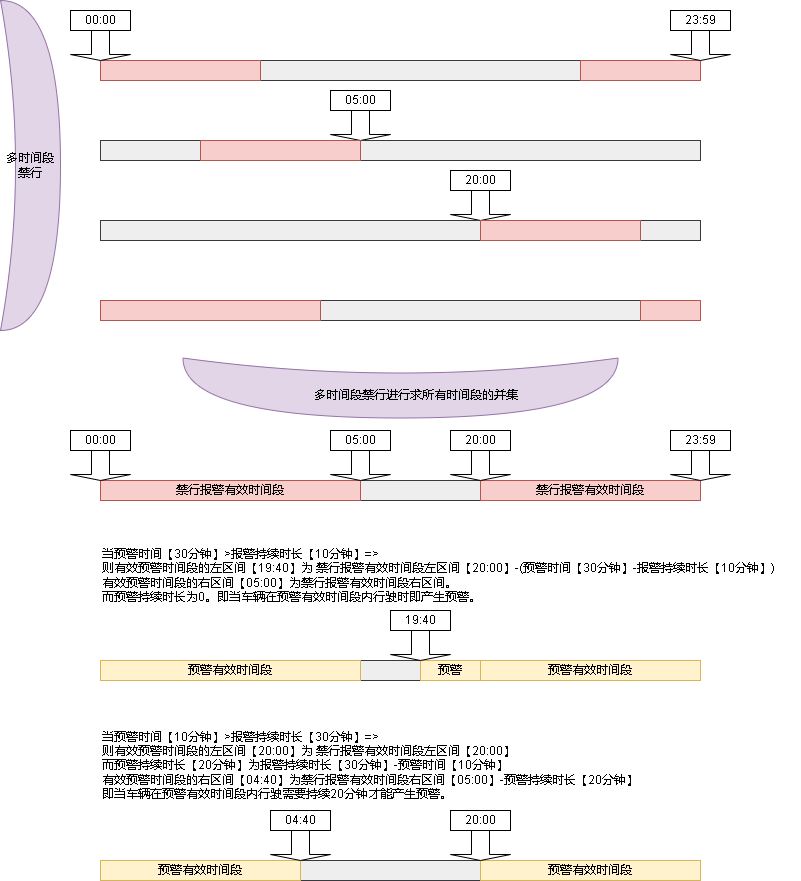

The diagram above was exported from draw.io. Its source (the exported page's mxGraphModel, read from the mxfile embedded in the PNG):
<mxGraphModel dx="1422" dy="754" grid="1" gridSize="10" guides="1" tooltips="1" connect="1" arrows="1" fold="1" page="1" pageScale="1" pageWidth="827" pageHeight="1169" math="0" shadow="0">
  <root>
    <mxCell id="0" />
    <mxCell id="1" parent="0" />
    <mxCell id="4uCM5KzPJBRAEuQamDRs-1" value="" style="rounded=0;whiteSpace=wrap;html=1;fillColor=#eeeeee;strokeColor=#36393d;" vertex="1" parent="1">
      <mxGeometry x="120" y="100" width="600" height="20" as="geometry" />
    </mxCell>
    <mxCell id="4uCM5KzPJBRAEuQamDRs-2" value="" style="rounded=0;whiteSpace=wrap;html=1;fillColor=#f8cecc;strokeColor=#b85450;" vertex="1" parent="1">
      <mxGeometry x="120" y="100" width="160" height="20" as="geometry" />
    </mxCell>
    <mxCell id="4uCM5KzPJBRAEuQamDRs-3" value="" style="rounded=0;whiteSpace=wrap;html=1;fillColor=#f8cecc;strokeColor=#b85450;" vertex="1" parent="1">
      <mxGeometry x="600" y="100" width="120" height="20" as="geometry" />
    </mxCell>
    <mxCell id="4uCM5KzPJBRAEuQamDRs-4" value="" style="shape=singleArrow;direction=south;whiteSpace=wrap;html=1;" vertex="1" parent="1">
      <mxGeometry x="350" y="150" width="60" height="30" as="geometry" />
    </mxCell>
    <mxCell id="4uCM5KzPJBRAEuQamDRs-5" value="" style="shape=singleArrow;direction=south;whiteSpace=wrap;html=1;" vertex="1" parent="1">
      <mxGeometry x="90" y="70" width="60" height="30" as="geometry" />
    </mxCell>
    <mxCell id="4uCM5KzPJBRAEuQamDRs-6" value="00:00" style="rounded=0;whiteSpace=wrap;html=1;" vertex="1" parent="1">
      <mxGeometry x="90" y="50" width="60" height="20" as="geometry" />
    </mxCell>
    <mxCell id="4uCM5KzPJBRAEuQamDRs-7" value="05:00" style="rounded=0;whiteSpace=wrap;html=1;" vertex="1" parent="1">
      <mxGeometry x="350" y="130" width="60" height="20" as="geometry" />
    </mxCell>
    <mxCell id="4uCM5KzPJBRAEuQamDRs-8" value="" style="shape=singleArrow;direction=south;whiteSpace=wrap;html=1;" vertex="1" parent="1">
      <mxGeometry x="470" y="230" width="60" height="30" as="geometry" />
    </mxCell>
    <mxCell id="4uCM5KzPJBRAEuQamDRs-9" value="20:00" style="rounded=0;whiteSpace=wrap;html=1;" vertex="1" parent="1">
      <mxGeometry x="470" y="210" width="60" height="20" as="geometry" />
    </mxCell>
    <mxCell id="4uCM5KzPJBRAEuQamDRs-10" value="" style="shape=singleArrow;direction=south;whiteSpace=wrap;html=1;" vertex="1" parent="1">
      <mxGeometry x="690" y="70" width="60" height="30" as="geometry" />
    </mxCell>
    <mxCell id="4uCM5KzPJBRAEuQamDRs-11" value="23:59" style="rounded=0;whiteSpace=wrap;html=1;" vertex="1" parent="1">
      <mxGeometry x="690" y="50" width="60" height="20" as="geometry" />
    </mxCell>
    <mxCell id="4uCM5KzPJBRAEuQamDRs-12" value="" style="rounded=0;whiteSpace=wrap;html=1;fillColor=#eeeeee;strokeColor=#36393d;" vertex="1" parent="1">
      <mxGeometry x="120" y="180" width="600" height="20" as="geometry" />
    </mxCell>
    <mxCell id="4uCM5KzPJBRAEuQamDRs-13" value="" style="rounded=0;whiteSpace=wrap;html=1;fillColor=#f8cecc;strokeColor=#b85450;" vertex="1" parent="1">
      <mxGeometry x="220" y="180" width="160" height="20" as="geometry" />
    </mxCell>
    <mxCell id="4uCM5KzPJBRAEuQamDRs-17" value="" style="rounded=0;whiteSpace=wrap;html=1;fillColor=#eeeeee;strokeColor=#36393d;" vertex="1" parent="1">
      <mxGeometry x="120" y="260" width="600" height="20" as="geometry" />
    </mxCell>
    <mxCell id="4uCM5KzPJBRAEuQamDRs-18" value="" style="rounded=0;whiteSpace=wrap;html=1;fillColor=#f8cecc;strokeColor=#b85450;" vertex="1" parent="1">
      <mxGeometry x="500" y="260" width="160" height="20" as="geometry" />
    </mxCell>
    <mxCell id="4uCM5KzPJBRAEuQamDRs-19" value="" style="rounded=0;whiteSpace=wrap;html=1;fillColor=#eeeeee;strokeColor=#36393d;" vertex="1" parent="1">
      <mxGeometry x="120" y="340" width="600" height="20" as="geometry" />
    </mxCell>
    <mxCell id="4uCM5KzPJBRAEuQamDRs-20" value="" style="rounded=0;whiteSpace=wrap;html=1;fillColor=#f8cecc;strokeColor=#b85450;" vertex="1" parent="1">
      <mxGeometry x="120" y="340" width="220" height="20" as="geometry" />
    </mxCell>
    <mxCell id="4uCM5KzPJBRAEuQamDRs-21" value="" style="rounded=0;whiteSpace=wrap;html=1;fillColor=#f8cecc;strokeColor=#b85450;" vertex="1" parent="1">
      <mxGeometry x="660" y="340" width="60" height="20" as="geometry" />
    </mxCell>
    <mxCell id="4uCM5KzPJBRAEuQamDRs-23" value="" style="shape=xor;whiteSpace=wrap;html=1;rotation=90;fillColor=#e1d5e7;strokeColor=#9673a6;" vertex="1" parent="1">
      <mxGeometry x="390" y="210" width="60" height="435" as="geometry" />
    </mxCell>
    <mxCell id="4uCM5KzPJBRAEuQamDRs-24" value="" style="rounded=0;whiteSpace=wrap;html=1;fillColor=#eeeeee;strokeColor=#36393d;" vertex="1" parent="1">
      <mxGeometry x="120" y="520" width="600" height="20" as="geometry" />
    </mxCell>
    <mxCell id="4uCM5KzPJBRAEuQamDRs-25" value="禁行报警有效时间段" style="rounded=0;whiteSpace=wrap;html=1;fillColor=#f8cecc;strokeColor=#b85450;" vertex="1" parent="1">
      <mxGeometry x="120" y="520" width="260" height="20" as="geometry" />
    </mxCell>
    <mxCell id="4uCM5KzPJBRAEuQamDRs-26" value="禁行报警有效时间段" style="rounded=0;whiteSpace=wrap;html=1;fillColor=#f8cecc;strokeColor=#b85450;" vertex="1" parent="1">
      <mxGeometry x="500" y="520" width="220" height="20" as="geometry" />
    </mxCell>
    <mxCell id="4uCM5KzPJBRAEuQamDRs-27" value="" style="rounded=0;whiteSpace=wrap;html=1;fillColor=#eeeeee;strokeColor=#36393d;" vertex="1" parent="1">
      <mxGeometry x="120" y="700" width="600" height="20" as="geometry" />
    </mxCell>
    <mxCell id="4uCM5KzPJBRAEuQamDRs-28" value="预警有效时间段" style="rounded=0;whiteSpace=wrap;html=1;fillColor=#fff2cc;strokeColor=#d6b656;" vertex="1" parent="1">
      <mxGeometry x="120" y="700" width="260" height="20" as="geometry" />
    </mxCell>
    <mxCell id="4uCM5KzPJBRAEuQamDRs-29" value="预警有效时间段" style="rounded=0;whiteSpace=wrap;html=1;fillColor=#fff2cc;strokeColor=#d6b656;" vertex="1" parent="1">
      <mxGeometry x="500" y="700" width="220" height="20" as="geometry" />
    </mxCell>
    <mxCell id="4uCM5KzPJBRAEuQamDRs-30" value="预警" style="rounded=0;whiteSpace=wrap;html=1;fillColor=#fff2cc;strokeColor=#d6b656;" vertex="1" parent="1">
      <mxGeometry x="440" y="700" width="60" height="20" as="geometry" />
    </mxCell>
    <mxCell id="4uCM5KzPJBRAEuQamDRs-31" value="" style="rounded=0;whiteSpace=wrap;html=1;fillColor=#eeeeee;strokeColor=#36393d;" vertex="1" parent="1">
      <mxGeometry x="120" y="900" width="600" height="20" as="geometry" />
    </mxCell>
    <mxCell id="4uCM5KzPJBRAEuQamDRs-32" value="预警有效时间段" style="rounded=0;whiteSpace=wrap;html=1;fillColor=#fff2cc;strokeColor=#d6b656;" vertex="1" parent="1">
      <mxGeometry x="120" y="900" width="200" height="20" as="geometry" />
    </mxCell>
    <mxCell id="4uCM5KzPJBRAEuQamDRs-33" value="预警有效时间段" style="rounded=0;whiteSpace=wrap;html=1;fillColor=#fff2cc;strokeColor=#d6b656;" vertex="1" parent="1">
      <mxGeometry x="500" y="900" width="220" height="20" as="geometry" />
    </mxCell>
    <mxCell id="4uCM5KzPJBRAEuQamDRs-35" value="当预警时间【30分钟】&amp;gt;报警持续时长【10分钟】=&amp;gt;&lt;br&gt;则有效预警时间段的左区间【19:40】为 禁行报警有效时间段左区间【20:00】-(预警时间【30分钟】-报警持续时长【10分钟】)&lt;br&gt;有效预警时间段的右区间【05:00】为禁行报警有效时间段右区间。&lt;br&gt;而预警持续时长为0。即当车辆在预警有效时间段内行驶时即产生预警。" style="text;html=1;align=left;verticalAlign=middle;resizable=0;points=[];autosize=1;strokeColor=none;fillColor=none;" vertex="1" parent="1">
      <mxGeometry x="120" y="580" width="700" height="70" as="geometry" />
    </mxCell>
    <mxCell id="4uCM5KzPJBRAEuQamDRs-36" value="" style="shape=singleArrow;direction=south;whiteSpace=wrap;html=1;" vertex="1" parent="1">
      <mxGeometry x="470" y="490" width="60" height="30" as="geometry" />
    </mxCell>
    <mxCell id="4uCM5KzPJBRAEuQamDRs-37" value="20:00" style="rounded=0;whiteSpace=wrap;html=1;" vertex="1" parent="1">
      <mxGeometry x="470" y="470" width="60" height="20" as="geometry" />
    </mxCell>
    <mxCell id="4uCM5KzPJBRAEuQamDRs-38" value="" style="shape=singleArrow;direction=south;whiteSpace=wrap;html=1;" vertex="1" parent="1">
      <mxGeometry x="690" y="490" width="60" height="30" as="geometry" />
    </mxCell>
    <mxCell id="4uCM5KzPJBRAEuQamDRs-39" value="23:59" style="rounded=0;whiteSpace=wrap;html=1;" vertex="1" parent="1">
      <mxGeometry x="690" y="470" width="60" height="20" as="geometry" />
    </mxCell>
    <mxCell id="4uCM5KzPJBRAEuQamDRs-40" value="" style="shape=singleArrow;direction=south;whiteSpace=wrap;html=1;" vertex="1" parent="1">
      <mxGeometry x="350" y="490" width="60" height="30" as="geometry" />
    </mxCell>
    <mxCell id="4uCM5KzPJBRAEuQamDRs-41" value="05:00" style="rounded=0;whiteSpace=wrap;html=1;" vertex="1" parent="1">
      <mxGeometry x="350" y="470" width="60" height="20" as="geometry" />
    </mxCell>
    <mxCell id="4uCM5KzPJBRAEuQamDRs-42" value="" style="shape=singleArrow;direction=south;whiteSpace=wrap;html=1;" vertex="1" parent="1">
      <mxGeometry x="90" y="490" width="60" height="30" as="geometry" />
    </mxCell>
    <mxCell id="4uCM5KzPJBRAEuQamDRs-43" value="00:00" style="rounded=0;whiteSpace=wrap;html=1;" vertex="1" parent="1">
      <mxGeometry x="90" y="470" width="60" height="20" as="geometry" />
    </mxCell>
    <mxCell id="4uCM5KzPJBRAEuQamDRs-44" value="" style="shape=singleArrow;direction=south;whiteSpace=wrap;html=1;" vertex="1" parent="1">
      <mxGeometry x="410" y="670" width="60" height="30" as="geometry" />
    </mxCell>
    <mxCell id="4uCM5KzPJBRAEuQamDRs-45" value="19:40" style="rounded=0;whiteSpace=wrap;html=1;" vertex="1" parent="1">
      <mxGeometry x="410" y="650" width="60" height="20" as="geometry" />
    </mxCell>
    <mxCell id="4uCM5KzPJBRAEuQamDRs-46" value="" style="shape=singleArrow;direction=south;whiteSpace=wrap;html=1;" vertex="1" parent="1">
      <mxGeometry x="470" y="870" width="60" height="30" as="geometry" />
    </mxCell>
    <mxCell id="4uCM5KzPJBRAEuQamDRs-47" value="20:00" style="rounded=0;whiteSpace=wrap;html=1;" vertex="1" parent="1">
      <mxGeometry x="470" y="850" width="60" height="20" as="geometry" />
    </mxCell>
    <mxCell id="4uCM5KzPJBRAEuQamDRs-48" value="当预警时间【10分钟】&amp;gt;报警持续时长【30分钟】=&amp;gt;&lt;br&gt;则有效预警时间段的左区间【20:00】为 禁行报警有效时间段左区间【20:00】&lt;br&gt;而预警持续时长【20分钟】为报警持续时长【30分钟】-预警时间【10分钟】&lt;br&gt;有效预警时间段的右区间【04:40】为禁行报警有效时间段右区间【05:00】-预警持续时长【20分钟】&lt;br&gt;即当车辆在预警有效时间段内行驶需要持续20分钟才能产生预警。" style="text;html=1;align=left;verticalAlign=middle;resizable=0;points=[];autosize=1;strokeColor=none;fillColor=none;" vertex="1" parent="1">
      <mxGeometry x="120" y="760" width="560" height="90" as="geometry" />
    </mxCell>
    <mxCell id="4uCM5KzPJBRAEuQamDRs-49" value="" style="shape=singleArrow;direction=south;whiteSpace=wrap;html=1;" vertex="1" parent="1">
      <mxGeometry x="290" y="870" width="60" height="30" as="geometry" />
    </mxCell>
    <mxCell id="4uCM5KzPJBRAEuQamDRs-50" value="04:40" style="rounded=0;whiteSpace=wrap;html=1;" vertex="1" parent="1">
      <mxGeometry x="290" y="850" width="60" height="20" as="geometry" />
    </mxCell>
    <mxCell id="4uCM5KzPJBRAEuQamDRs-51" value="多时间段禁行" style="shape=xor;whiteSpace=wrap;html=1;fillColor=#e1d5e7;strokeColor=#9673a6;" vertex="1" parent="1">
      <mxGeometry x="20" y="40" width="60" height="330" as="geometry" />
    </mxCell>
    <mxCell id="4uCM5KzPJBRAEuQamDRs-52" value="&lt;span style=&quot;background-color: rgb(225, 213, 231);&quot;&gt;多时间段禁行进行求所有时间段的并集&lt;/span&gt;" style="text;html=1;align=center;verticalAlign=middle;resizable=0;points=[];autosize=1;strokeColor=none;fillColor=none;" vertex="1" parent="1">
      <mxGeometry x="320" y="420" width="230" height="30" as="geometry" />
    </mxCell>
  </root>
</mxGraphModel>